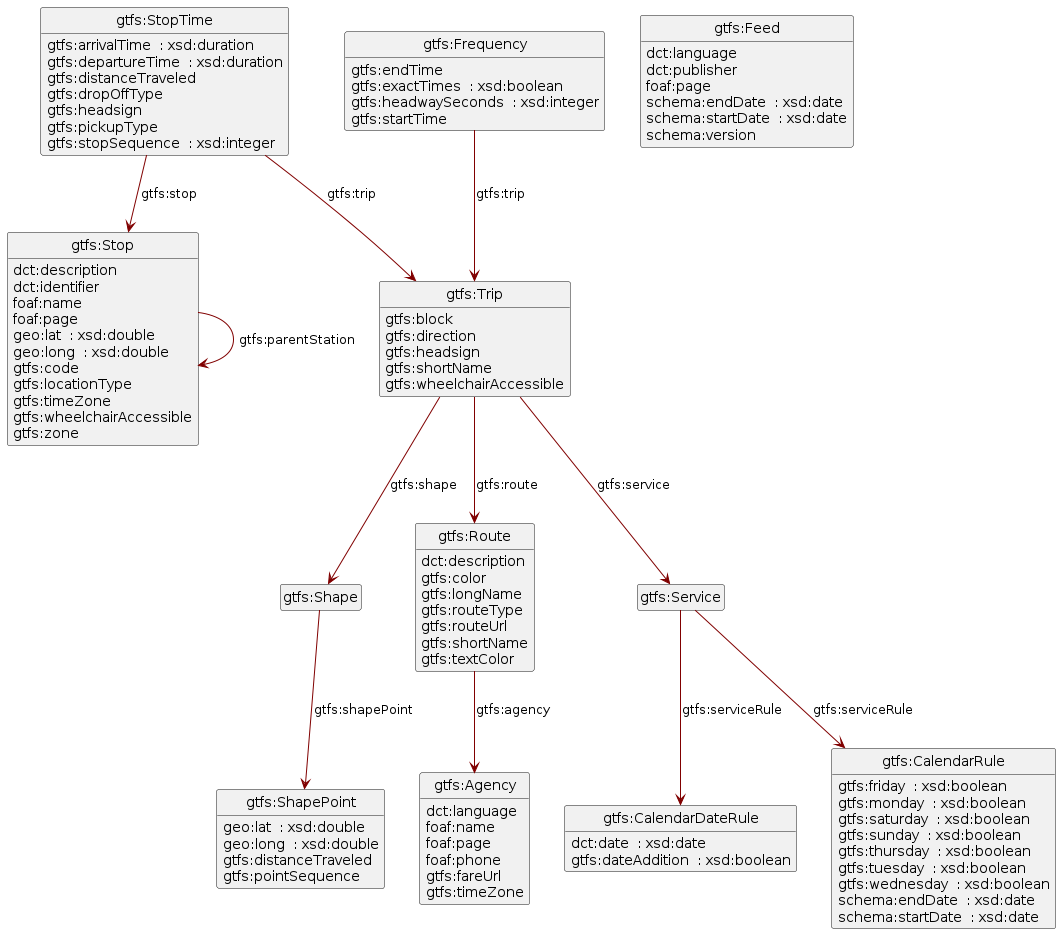

The diagram above was rendered by PlantUML. Its source (embedded in the PNG):
@startuml
skinparam classFontSize 14
!define LIGHTORANGE
skinparam componentStyle uml2
skinparam wrapMessageWidth 100
skinparam ArrowColor #Maroon
Class "gtfs:Stop" 
"gtfs:Stop" : dct:description  
"gtfs:Stop" : dct:identifier  
"gtfs:Stop" : foaf:name  
"gtfs:Stop" : foaf:page  
"gtfs:Stop" : geo:lat  : xsd:double  
"gtfs:Stop" : geo:long  : xsd:double  
"gtfs:Stop" : gtfs:code  
"gtfs:Stop" : gtfs:locationType  
"gtfs:Stop" --> "gtfs:Stop" : gtfs:parentStation
"gtfs:Stop" : gtfs:timeZone  
"gtfs:Stop" : gtfs:wheelchairAccessible  
"gtfs:Stop" : gtfs:zone  
Class "gtfs:Shape" 
"gtfs:Shape" --> "gtfs:ShapePoint" : gtfs:shapePoint
Class "gtfs:Trip" 
"gtfs:Trip" : gtfs:block  
"gtfs:Trip" : gtfs:direction  
"gtfs:Trip" : gtfs:headsign  
"gtfs:Trip" --> "gtfs:Route" : gtfs:route
"gtfs:Trip" --> "gtfs:Service" : gtfs:service
"gtfs:Trip" --> "gtfs:Shape" : gtfs:shape
"gtfs:Trip" : gtfs:shortName  
"gtfs:Trip" : gtfs:wheelchairAccessible  
Class "gtfs:Route" 
"gtfs:Route" : dct:description  
"gtfs:Route" --> "gtfs:Agency" : gtfs:agency
"gtfs:Route" : gtfs:color  
"gtfs:Route" : gtfs:longName  
"gtfs:Route" : gtfs:routeType  
"gtfs:Route" : gtfs:routeUrl  
"gtfs:Route" : gtfs:shortName  
"gtfs:Route" : gtfs:textColor  
Class "gtfs:CalendarDateRule" 
"gtfs:CalendarDateRule" : dct:date  : xsd:date  
"gtfs:CalendarDateRule" : gtfs:dateAddition  : xsd:boolean  
Class "gtfs:Feed" 
"gtfs:Feed" : dct:language  
"gtfs:Feed" : dct:publisher  
"gtfs:Feed" : foaf:page  
"gtfs:Feed" : schema:endDate  : xsd:date  
"gtfs:Feed" : schema:startDate  : xsd:date  
"gtfs:Feed" : schema:version  
Class "gtfs:Frequency" 
"gtfs:Frequency" : gtfs:endTime  
"gtfs:Frequency" : gtfs:exactTimes  : xsd:boolean  
"gtfs:Frequency" : gtfs:headwaySeconds  : xsd:integer  
"gtfs:Frequency" : gtfs:startTime  
"gtfs:Frequency" --> "gtfs:Trip" : gtfs:trip
Class "gtfs:Agency" 
"gtfs:Agency" : dct:language  
"gtfs:Agency" : foaf:name  
"gtfs:Agency" : foaf:page  
"gtfs:Agency" : foaf:phone  
"gtfs:Agency" : gtfs:fareUrl  
"gtfs:Agency" : gtfs:timeZone  
Class "gtfs:StopTime" 
"gtfs:StopTime" : gtfs:arrivalTime  : xsd:duration  
"gtfs:StopTime" : gtfs:departureTime  : xsd:duration  
"gtfs:StopTime" : gtfs:distanceTraveled  
"gtfs:StopTime" : gtfs:dropOffType  
"gtfs:StopTime" : gtfs:headsign  
"gtfs:StopTime" : gtfs:pickupType  
"gtfs:StopTime" --> "gtfs:Stop" : gtfs:stop
"gtfs:StopTime" : gtfs:stopSequence  : xsd:integer  
"gtfs:StopTime" --> "gtfs:Trip" : gtfs:trip
Class "gtfs:ShapePoint" 
"gtfs:ShapePoint" : geo:lat  : xsd:double  
"gtfs:ShapePoint" : geo:long  : xsd:double  
"gtfs:ShapePoint" : gtfs:distanceTraveled  
"gtfs:ShapePoint" : gtfs:pointSequence  
Class "gtfs:CalendarRule" 
"gtfs:CalendarRule" : gtfs:friday  : xsd:boolean  
"gtfs:CalendarRule" : gtfs:monday  : xsd:boolean  
"gtfs:CalendarRule" : gtfs:saturday  : xsd:boolean  
"gtfs:CalendarRule" : gtfs:sunday  : xsd:boolean  
"gtfs:CalendarRule" : gtfs:thursday  : xsd:boolean  
"gtfs:CalendarRule" : gtfs:tuesday  : xsd:boolean  
"gtfs:CalendarRule" : gtfs:wednesday  : xsd:boolean  
"gtfs:CalendarRule" : schema:endDate  : xsd:date  
"gtfs:CalendarRule" : schema:startDate  : xsd:date  
Class "gtfs:Service" 
"gtfs:Service" --> "gtfs:CalendarDateRule" : gtfs:serviceRule
"gtfs:Service" --> "gtfs:CalendarRule" : gtfs:serviceRule
hide circle
hide methods
hide empty members
@enduml